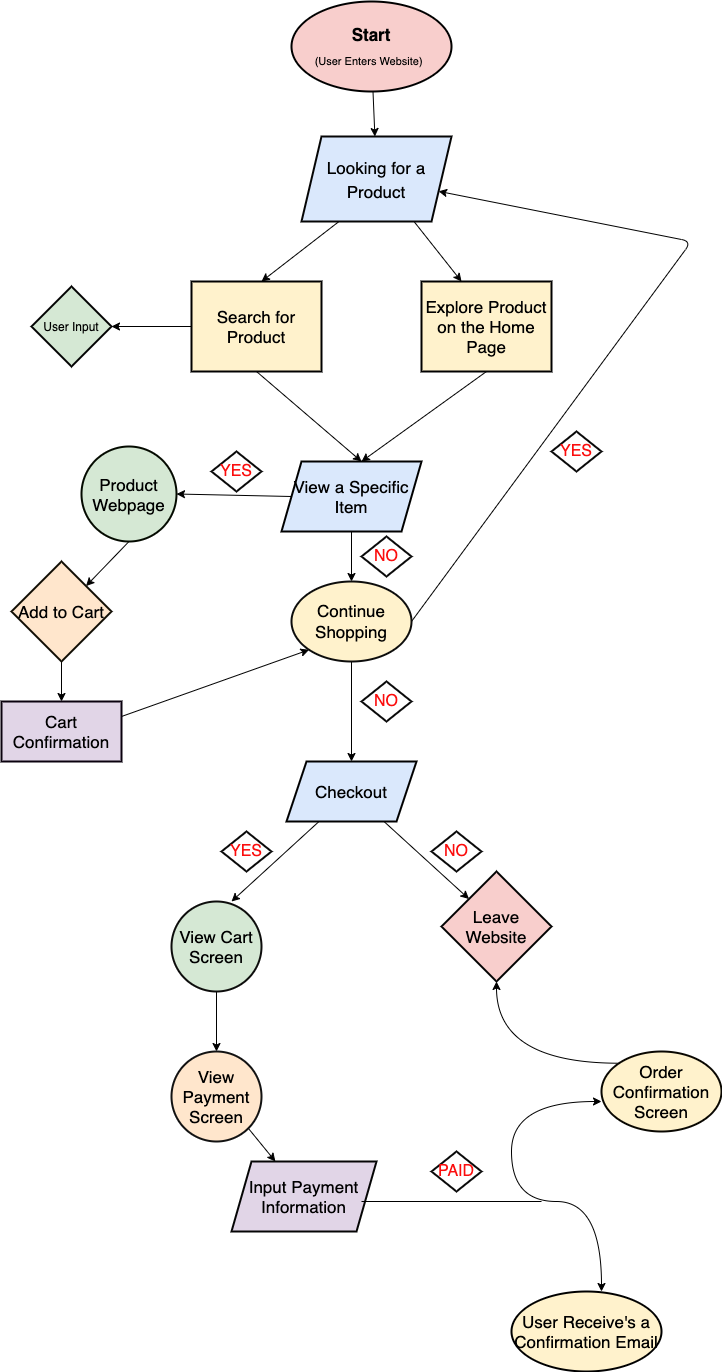

The diagram above was exported from draw.io. Its source (the exported page's mxGraphModel, read from the mxfile embedded in the PNG):
<mxGraphModel dx="1628" dy="704" grid="1" gridSize="10" guides="1" tooltips="1" connect="1" arrows="1" fold="1" page="1" pageScale="1" pageWidth="850" pageHeight="1400" background="#FFFFFF" math="0" shadow="0">
  <root>
    <mxCell id="0" />
    <mxCell id="1" parent="0" />
    <mxCell id="14" value="" style="edgeStyle=none;html=1;fontSize=12;" edge="1" parent="1" source="2" target="13">
      <mxGeometry relative="1" as="geometry" />
    </mxCell>
    <mxCell id="2" value="&lt;font style=&quot;&quot; face=&quot;Helvetica&quot;&gt;&lt;b&gt;&lt;span style=&quot;font-size: 17px;&quot;&gt;Start&lt;/span&gt;&lt;br&gt;&lt;/b&gt;&lt;font style=&quot;font-size: 11px;&quot;&gt;(User Enters Website)&lt;/font&gt;&lt;/font&gt;&lt;font style=&quot;font-size: 17px;&quot; face=&quot;Helvetica&quot;&gt;&amp;nbsp;&lt;br&gt;&lt;/font&gt;" style="ellipse;whiteSpace=wrap;html=1;hachureGap=4;fontFamily=Architects Daughter;fontSource=https%3A%2F%2Ffonts.googleapis.com%2Fcss%3Ffamily%3DArchitects%2BDaughter;fontSize=20;shadow=0;fillColor=#f8cecc;strokeColor=#000000;strokeWidth=2;" vertex="1" parent="1">
      <mxGeometry x="250" y="20" width="160" height="90" as="geometry" />
    </mxCell>
    <mxCell id="15" style="edgeStyle=none;html=1;exitX=0.25;exitY=1;exitDx=0;exitDy=0;fontFamily=Helvetica;fontSize=17;" edge="1" parent="1" source="13">
      <mxGeometry relative="1" as="geometry">
        <mxPoint x="220" y="300" as="targetPoint" />
      </mxGeometry>
    </mxCell>
    <mxCell id="17" style="edgeStyle=none;html=1;exitX=0.75;exitY=1;exitDx=0;exitDy=0;fontFamily=Helvetica;fontSize=17;" edge="1" parent="1" source="13">
      <mxGeometry relative="1" as="geometry">
        <mxPoint x="420" y="300" as="targetPoint" />
      </mxGeometry>
    </mxCell>
    <mxCell id="13" value="&lt;font face=&quot;Helvetica&quot; style=&quot;font-size: 17px;&quot;&gt;Looking for a Product&lt;/font&gt;" style="shape=parallelogram;perimeter=parallelogramPerimeter;whiteSpace=wrap;html=1;fixedSize=1;fontSize=20;fontFamily=Architects Daughter;fillColor=#dae8fc;strokeColor=#050505;hachureGap=4;fontSource=https%3A%2F%2Ffonts.googleapis.com%2Fcss%3Ffamily%3DArchitects%2BDaughter;shadow=0;strokeWidth=2;" vertex="1" parent="1">
      <mxGeometry x="260" y="155" width="150" height="85" as="geometry" />
    </mxCell>
    <mxCell id="19" style="edgeStyle=none;html=1;exitX=0;exitY=0.5;exitDx=0;exitDy=0;fontFamily=Helvetica;fontSize=17;" edge="1" parent="1" source="16">
      <mxGeometry relative="1" as="geometry">
        <mxPoint x="70" y="345" as="targetPoint" />
      </mxGeometry>
    </mxCell>
    <mxCell id="21" style="edgeStyle=none;html=1;exitX=0.5;exitY=1;exitDx=0;exitDy=0;fontFamily=Helvetica;fontSize=17;" edge="1" parent="1" source="16">
      <mxGeometry relative="1" as="geometry">
        <mxPoint x="320" y="480" as="targetPoint" />
      </mxGeometry>
    </mxCell>
    <mxCell id="16" value="&lt;font style=&quot;font-size: 17px;&quot;&gt;Search for Product&lt;/font&gt;" style="rounded=0;whiteSpace=wrap;html=1;shadow=0;hachureGap=4;strokeColor=#000000;strokeWidth=2;fontFamily=Helvetica;fontSize=11;fillColor=#fff2cc;" vertex="1" parent="1">
      <mxGeometry x="150" y="300" width="130" height="90" as="geometry" />
    </mxCell>
    <mxCell id="22" style="edgeStyle=none;html=1;exitX=0.5;exitY=1;exitDx=0;exitDy=0;fontFamily=Helvetica;fontSize=17;" edge="1" parent="1" source="18">
      <mxGeometry relative="1" as="geometry">
        <mxPoint x="320" y="480" as="targetPoint" />
      </mxGeometry>
    </mxCell>
    <mxCell id="18" value="&lt;font style=&quot;font-size: 17px;&quot;&gt;Explore Product on the Home Page&lt;/font&gt;" style="rounded=0;whiteSpace=wrap;html=1;shadow=0;hachureGap=4;strokeColor=#000000;strokeWidth=2;fontFamily=Helvetica;fontSize=11;fillColor=#fff2cc;" vertex="1" parent="1">
      <mxGeometry x="380" y="300" width="130" height="90" as="geometry" />
    </mxCell>
    <mxCell id="20" value="&lt;font style=&quot;font-size: 12px;&quot;&gt;User Input&lt;/font&gt;" style="rhombus;whiteSpace=wrap;html=1;fontSize=11;fillColor=#d5e8d4;strokeColor=#000000;rounded=0;shadow=0;hachureGap=4;strokeWidth=2;" vertex="1" parent="1">
      <mxGeometry x="-10" y="305" width="80" height="80" as="geometry" />
    </mxCell>
    <mxCell id="33" style="edgeStyle=none;html=1;exitX=0;exitY=0.5;exitDx=0;exitDy=0;entryX=1;entryY=0.5;entryDx=0;entryDy=0;fontFamily=Helvetica;fontSize=16;fontColor=#fb0e0e;" edge="1" parent="1" source="23" target="27">
      <mxGeometry relative="1" as="geometry" />
    </mxCell>
    <mxCell id="34" style="edgeStyle=none;html=1;exitX=0.5;exitY=1;exitDx=0;exitDy=0;fontFamily=Helvetica;fontSize=16;fontColor=#fb0e0e;" edge="1" parent="1" source="23" target="35">
      <mxGeometry relative="1" as="geometry">
        <mxPoint x="310" y="620" as="targetPoint" />
      </mxGeometry>
    </mxCell>
    <mxCell id="23" value="View a Specific Item" style="shape=parallelogram;perimeter=parallelogramPerimeter;whiteSpace=wrap;html=1;fixedSize=1;strokeColor=#000000;fontFamily=Helvetica;fontSize=17;fillColor=#dae8fc;strokeWidth=2;" vertex="1" parent="1">
      <mxGeometry x="240" y="480" width="140" height="70" as="geometry" />
    </mxCell>
    <mxCell id="38" style="edgeStyle=none;html=1;exitX=0.5;exitY=1;exitDx=0;exitDy=0;fontFamily=Helvetica;fontSize=17;fontColor=#fb0e0e;" edge="1" parent="1" source="27" target="39">
      <mxGeometry relative="1" as="geometry">
        <mxPoint x="50" y="600" as="targetPoint" />
      </mxGeometry>
    </mxCell>
    <mxCell id="27" value="Product Webpage" style="ellipse;whiteSpace=wrap;html=1;aspect=fixed;strokeColor=#040a00;strokeWidth=2;fontFamily=Helvetica;fontSize=17;fillColor=#d5e8d4;" vertex="1" parent="1">
      <mxGeometry x="40" y="465" width="95" height="95" as="geometry" />
    </mxCell>
    <mxCell id="44" style="edgeStyle=none;html=1;exitX=1;exitY=0.5;exitDx=0;exitDy=0;fontFamily=Helvetica;fontSize=17;fontColor=#000000;" edge="1" parent="1" source="35" target="13">
      <mxGeometry relative="1" as="geometry">
        <mxPoint x="550" y="490" as="targetPoint" />
        <Array as="points">
          <mxPoint x="650" y="260" />
        </Array>
      </mxGeometry>
    </mxCell>
    <mxCell id="46" style="edgeStyle=none;html=1;exitX=0.5;exitY=1;exitDx=0;exitDy=0;fontFamily=Helvetica;fontSize=17;fontColor=#000000;" edge="1" parent="1" source="35">
      <mxGeometry relative="1" as="geometry">
        <mxPoint x="310" y="780" as="targetPoint" />
      </mxGeometry>
    </mxCell>
    <mxCell id="35" value="&lt;font style=&quot;font-size: 17px;&quot;&gt;Continue Shopping&lt;/font&gt;" style="ellipse;whiteSpace=wrap;html=1;strokeColor=#0d0d0c;strokeWidth=2;fontFamily=Helvetica;fontSize=16;fillColor=#fff2cc;" vertex="1" parent="1">
      <mxGeometry x="250" y="600" width="120" height="80" as="geometry" />
    </mxCell>
    <mxCell id="36" value="YES" style="rhombus;whiteSpace=wrap;html=1;strokeColor=#0a0a0a;strokeWidth=2;fontFamily=Helvetica;fontSize=16;fontColor=#fb0e0e;" vertex="1" parent="1">
      <mxGeometry x="170" y="470" width="50" height="40" as="geometry" />
    </mxCell>
    <mxCell id="37" value="NO" style="rhombus;whiteSpace=wrap;html=1;strokeColor=#0a0a0a;strokeWidth=2;fontFamily=Helvetica;fontSize=16;fontColor=#fb0e0e;" vertex="1" parent="1">
      <mxGeometry x="320" y="555" width="50" height="40" as="geometry" />
    </mxCell>
    <mxCell id="40" style="edgeStyle=none;html=1;exitX=0.5;exitY=1;exitDx=0;exitDy=0;fontFamily=Helvetica;fontSize=17;fontColor=#000000;" edge="1" parent="1" source="39" target="41">
      <mxGeometry relative="1" as="geometry">
        <mxPoint x="20" y="750" as="targetPoint" />
      </mxGeometry>
    </mxCell>
    <mxCell id="39" value="&lt;font color=&quot;#000000&quot;&gt;Add to Cart&lt;/font&gt;" style="rhombus;whiteSpace=wrap;html=1;strokeColor=#0e0b01;strokeWidth=2;fontFamily=Helvetica;fontSize=17;fillColor=#ffe6cc;" vertex="1" parent="1">
      <mxGeometry x="-30" y="580" width="100" height="100" as="geometry" />
    </mxCell>
    <mxCell id="43" style="edgeStyle=none;html=1;exitX=1;exitY=0.25;exitDx=0;exitDy=0;entryX=0;entryY=1;entryDx=0;entryDy=0;fontFamily=Helvetica;fontSize=17;fontColor=#000000;" edge="1" parent="1" source="41" target="35">
      <mxGeometry relative="1" as="geometry" />
    </mxCell>
    <mxCell id="41" value="Cart Confirmation" style="rounded=0;whiteSpace=wrap;html=1;strokeColor=#0a010e;strokeWidth=2;fontFamily=Helvetica;fontSize=17;fillColor=#e1d5e7;" vertex="1" parent="1">
      <mxGeometry x="-40" y="720" width="120" height="60" as="geometry" />
    </mxCell>
    <mxCell id="45" value="YES" style="rhombus;whiteSpace=wrap;html=1;strokeColor=#0a0a0a;strokeWidth=2;fontFamily=Helvetica;fontSize=16;fontColor=#fb0e0e;" vertex="1" parent="1">
      <mxGeometry x="510" y="450" width="50" height="40" as="geometry" />
    </mxCell>
    <mxCell id="48" value="NO" style="rhombus;whiteSpace=wrap;html=1;strokeColor=#0a0a0a;strokeWidth=2;fontFamily=Helvetica;fontSize=16;fontColor=#fb0e0e;" vertex="1" parent="1">
      <mxGeometry x="320" y="700" width="50" height="40" as="geometry" />
    </mxCell>
    <mxCell id="50" style="edgeStyle=none;html=1;exitX=0.25;exitY=1;exitDx=0;exitDy=0;fontFamily=Helvetica;fontSize=17;fontColor=#000000;" edge="1" parent="1" source="49">
      <mxGeometry relative="1" as="geometry">
        <mxPoint x="190" y="920" as="targetPoint" />
      </mxGeometry>
    </mxCell>
    <mxCell id="51" style="edgeStyle=none;html=1;exitX=0.75;exitY=1;exitDx=0;exitDy=0;fontFamily=Helvetica;fontSize=17;fontColor=#000000;entryX=0;entryY=0;entryDx=0;entryDy=0;" edge="1" parent="1" source="49" target="54">
      <mxGeometry relative="1" as="geometry">
        <mxPoint x="420" y="920" as="targetPoint" />
      </mxGeometry>
    </mxCell>
    <mxCell id="49" value="Checkout" style="shape=parallelogram;perimeter=parallelogramPerimeter;whiteSpace=wrap;html=1;fixedSize=1;strokeColor=#000000;strokeWidth=2;fontFamily=Helvetica;fontSize=17;fillColor=#dae8fc;" vertex="1" parent="1">
      <mxGeometry x="245" y="780" width="130" height="60" as="geometry" />
    </mxCell>
    <mxCell id="52" value="NO" style="rhombus;whiteSpace=wrap;html=1;strokeColor=#0a0a0a;strokeWidth=2;fontFamily=Helvetica;fontSize=16;fontColor=#fb0e0e;" vertex="1" parent="1">
      <mxGeometry x="390" y="850" width="50" height="40" as="geometry" />
    </mxCell>
    <mxCell id="53" value="YES" style="rhombus;whiteSpace=wrap;html=1;strokeColor=#0a0a0a;strokeWidth=2;fontFamily=Helvetica;fontSize=16;fontColor=#fb0e0e;" vertex="1" parent="1">
      <mxGeometry x="180" y="850" width="50" height="40" as="geometry" />
    </mxCell>
    <mxCell id="54" value="&lt;font color=&quot;#000000&quot;&gt;Leave Website&lt;/font&gt;" style="rhombus;whiteSpace=wrap;html=1;strokeColor=#000000;strokeWidth=2;fontFamily=Helvetica;fontSize=17;fillColor=#f8cecc;" vertex="1" parent="1">
      <mxGeometry x="400" y="890" width="110" height="110" as="geometry" />
    </mxCell>
    <mxCell id="57" style="edgeStyle=none;html=1;fontFamily=Helvetica;fontSize=17;fontColor=#000000;" edge="1" parent="1" source="56">
      <mxGeometry relative="1" as="geometry">
        <mxPoint x="175" y="1070" as="targetPoint" />
      </mxGeometry>
    </mxCell>
    <mxCell id="56" value="View Cart Screen" style="ellipse;whiteSpace=wrap;html=1;aspect=fixed;strokeColor=#0d0d0c;strokeWidth=2;fontFamily=Helvetica;fontSize=17;fillColor=#d5e8d4;" vertex="1" parent="1">
      <mxGeometry x="130" y="920" width="90" height="90" as="geometry" />
    </mxCell>
    <mxCell id="59" style="edgeStyle=none;html=1;exitX=1;exitY=1;exitDx=0;exitDy=0;fontFamily=Helvetica;fontSize=17;fontColor=#000000;" edge="1" parent="1" source="58" target="60">
      <mxGeometry relative="1" as="geometry">
        <mxPoint x="300" y="1200" as="targetPoint" />
      </mxGeometry>
    </mxCell>
    <mxCell id="58" value="View Payment Screen" style="ellipse;whiteSpace=wrap;html=1;aspect=fixed;strokeColor=#121212;strokeWidth=2;fontFamily=Helvetica;fontSize=17;fillColor=#ffe6cc;" vertex="1" parent="1">
      <mxGeometry x="130" y="1070" width="90" height="90" as="geometry" />
    </mxCell>
    <mxCell id="60" value="Input Payment Information" style="shape=parallelogram;perimeter=parallelogramPerimeter;whiteSpace=wrap;html=1;fixedSize=1;strokeColor=#050505;strokeWidth=2;fontFamily=Helvetica;fontSize=17;fillColor=#e1d5e7;" vertex="1" parent="1">
      <mxGeometry x="190" y="1180" width="145" height="70" as="geometry" />
    </mxCell>
    <mxCell id="61" value="PAID" style="rhombus;whiteSpace=wrap;html=1;strokeColor=#0a0a0a;strokeWidth=2;fontFamily=Helvetica;fontSize=16;fontColor=#fb0e0e;" vertex="1" parent="1">
      <mxGeometry x="390" y="1170" width="50" height="40" as="geometry" />
    </mxCell>
    <mxCell id="65" value="" style="endArrow=none;html=1;fontFamily=Helvetica;fontSize=17;fontColor=#000000;" edge="1" parent="1">
      <mxGeometry width="50" height="50" relative="1" as="geometry">
        <mxPoint x="320" y="1220" as="sourcePoint" />
        <mxPoint x="500" y="1220" as="targetPoint" />
      </mxGeometry>
    </mxCell>
    <mxCell id="66" value="" style="endArrow=classic;startArrow=classic;html=1;fontFamily=Helvetica;fontSize=17;fontColor=#000000;edgeStyle=orthogonalEdgeStyle;curved=1;" edge="1" parent="1">
      <mxGeometry width="50" height="50" relative="1" as="geometry">
        <mxPoint x="560" y="1310" as="sourcePoint" />
        <mxPoint x="560" y="1120" as="targetPoint" />
        <Array as="points">
          <mxPoint x="560" y="1220" />
          <mxPoint x="470" y="1220" />
          <mxPoint x="470" y="1120" />
        </Array>
      </mxGeometry>
    </mxCell>
    <mxCell id="69" style="edgeStyle=orthogonalEdgeStyle;curved=1;html=1;exitX=0;exitY=0;exitDx=0;exitDy=0;fontFamily=Helvetica;fontSize=17;fontColor=#000000;" edge="1" parent="1" source="67" target="54">
      <mxGeometry relative="1" as="geometry" />
    </mxCell>
    <mxCell id="67" value="Order Confirmation Screen" style="ellipse;whiteSpace=wrap;html=1;strokeColor=#090701;strokeWidth=2;fontFamily=Helvetica;fontSize=17;fillColor=#fff2cc;" vertex="1" parent="1">
      <mxGeometry x="560" y="1070" width="120" height="80" as="geometry" />
    </mxCell>
    <mxCell id="68" value="User Receive's a Confirmation Email" style="ellipse;whiteSpace=wrap;html=1;strokeColor=#000000;strokeWidth=2;fontFamily=Helvetica;fontSize=17;fillColor=#fff2cc;" vertex="1" parent="1">
      <mxGeometry x="470" y="1310" width="150" height="80" as="geometry" />
    </mxCell>
  </root>
</mxGraphModel>